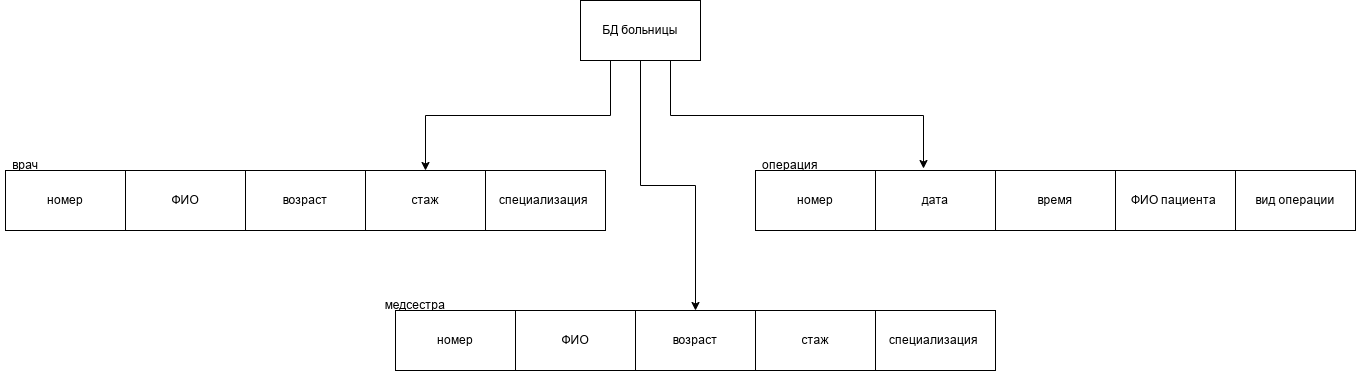

The diagram above was exported from draw.io. Its source (the exported page's mxGraphModel, read from the mxfile embedded in the PNG):
<mxGraphModel dx="3307" dy="743" grid="1" gridSize="10" guides="1" tooltips="1" connect="1" arrows="1" fold="1" page="1" pageScale="1" pageWidth="827" pageHeight="1169" math="0" shadow="0">
  <root>
    <mxCell id="0" />
    <mxCell id="1" parent="0" />
    <mxCell id="yPhzbrp7wOQu6Hhumjpf-1" parent="1" style="rounded=0;whiteSpace=wrap;html=1;" value="номер" vertex="1">
      <mxGeometry height="60" width="120" x="-305" y="170" as="geometry" />
    </mxCell>
    <mxCell id="yPhzbrp7wOQu6Hhumjpf-2" parent="1" style="rounded=0;whiteSpace=wrap;html=1;" value="дата" vertex="1">
      <mxGeometry height="60" width="120" x="-185" y="170" as="geometry" />
    </mxCell>
    <mxCell id="yPhzbrp7wOQu6Hhumjpf-3" parent="1" style="rounded=0;whiteSpace=wrap;html=1;" value="время" vertex="1">
      <mxGeometry height="60" width="120" x="-65" y="170" as="geometry" />
    </mxCell>
    <mxCell id="yPhzbrp7wOQu6Hhumjpf-4" parent="1" style="rounded=0;whiteSpace=wrap;html=1;" value="ФИО пациента&amp;nbsp;" vertex="1">
      <mxGeometry height="60" width="120" x="55" y="170" as="geometry" />
    </mxCell>
    <mxCell id="yPhzbrp7wOQu6Hhumjpf-5" parent="1" style="text;html=1;whiteSpace=wrap;strokeColor=none;fillColor=none;align=center;verticalAlign=middle;rounded=0;autosize=1;resizable=0;" value="операция" vertex="1">
      <mxGeometry height="30" width="80" x="-310" y="150" as="geometry" />
    </mxCell>
    <mxCell id="yPhzbrp7wOQu6Hhumjpf-7" parent="1" style="rounded=0;whiteSpace=wrap;html=1;" value="стаж" vertex="1">
      <mxGeometry height="60" width="120" x="-695" y="170" as="geometry" />
    </mxCell>
    <mxCell id="yPhzbrp7wOQu6Hhumjpf-8" parent="1" style="rounded=0;whiteSpace=wrap;html=1;" value="возраст" vertex="1">
      <mxGeometry height="60" width="120" x="-815" y="170" as="geometry" />
    </mxCell>
    <mxCell id="yPhzbrp7wOQu6Hhumjpf-9" parent="1" style="rounded=0;whiteSpace=wrap;html=1;" value="ФИО" vertex="1">
      <mxGeometry height="60" width="120" x="-935" y="170" as="geometry" />
    </mxCell>
    <mxCell id="yPhzbrp7wOQu6Hhumjpf-10" parent="1" style="rounded=0;whiteSpace=wrap;html=1;" value="номер" vertex="1">
      <mxGeometry height="60" width="120" x="-1055" y="170" as="geometry" />
    </mxCell>
    <mxCell id="yPhzbrp7wOQu6Hhumjpf-11" parent="1" style="rounded=0;whiteSpace=wrap;html=1;" value="специализация&amp;nbsp;" vertex="1">
      <mxGeometry height="60" width="120" x="-575" y="170" as="geometry" />
    </mxCell>
    <mxCell id="yPhzbrp7wOQu6Hhumjpf-12" parent="1" style="text;html=1;whiteSpace=wrap;strokeColor=none;fillColor=none;align=center;verticalAlign=middle;rounded=0;autosize=1;resizable=0;" value="врач" vertex="1">
      <mxGeometry height="30" width="50" x="-1060" y="150" as="geometry" />
    </mxCell>
    <mxCell id="ZE47tpws8Tdf9l5xsdIq-1" parent="1" style="rounded=0;whiteSpace=wrap;html=1;" value="стаж" vertex="1">
      <mxGeometry height="60" width="120" x="-305" y="310" as="geometry" />
    </mxCell>
    <mxCell id="ZE47tpws8Tdf9l5xsdIq-2" parent="1" style="rounded=0;whiteSpace=wrap;html=1;" value="возраст" vertex="1">
      <mxGeometry height="60" width="120" x="-425" y="310" as="geometry" />
    </mxCell>
    <mxCell id="ZE47tpws8Tdf9l5xsdIq-3" parent="1" style="rounded=0;whiteSpace=wrap;html=1;" value="ФИО" vertex="1">
      <mxGeometry height="60" width="120" x="-545" y="310" as="geometry" />
    </mxCell>
    <mxCell id="ZE47tpws8Tdf9l5xsdIq-4" parent="1" style="rounded=0;whiteSpace=wrap;html=1;" value="номер" vertex="1">
      <mxGeometry height="60" width="120" x="-665" y="310" as="geometry" />
    </mxCell>
    <mxCell id="ZE47tpws8Tdf9l5xsdIq-5" parent="1" style="rounded=0;whiteSpace=wrap;html=1;" value="специализация&amp;nbsp;" vertex="1">
      <mxGeometry height="60" width="120" x="-185" y="310" as="geometry" />
    </mxCell>
    <mxCell id="ZE47tpws8Tdf9l5xsdIq-6" parent="1" style="text;html=1;whiteSpace=wrap;strokeColor=none;fillColor=none;align=center;verticalAlign=middle;rounded=0;autosize=1;resizable=0;" value="медсестра" vertex="1">
      <mxGeometry height="30" width="80" x="-685" y="290" as="geometry" />
    </mxCell>
    <mxCell id="ZE47tpws8Tdf9l5xsdIq-7" parent="1" style="rounded=0;whiteSpace=wrap;html=1;" value="вид операции" vertex="1">
      <mxGeometry height="60" width="120" x="175" y="170" as="geometry" />
    </mxCell>
    <mxCell id="Mwites1LkQQujEM4mI-0-2" edge="1" parent="1" source="Mwites1LkQQujEM4mI-0-1" style="edgeStyle=orthogonalEdgeStyle;rounded=0;orthogonalLoop=1;jettySize=auto;html=1;exitX=0.5;exitY=1;exitDx=0;exitDy=0;" target="ZE47tpws8Tdf9l5xsdIq-2">
      <mxGeometry relative="1" as="geometry" />
    </mxCell>
    <mxCell id="Mwites1LkQQujEM4mI-0-3" edge="1" parent="1" source="Mwites1LkQQujEM4mI-0-1" style="edgeStyle=orthogonalEdgeStyle;rounded=0;orthogonalLoop=1;jettySize=auto;html=1;exitX=0.25;exitY=1;exitDx=0;exitDy=0;" target="yPhzbrp7wOQu6Hhumjpf-7">
      <mxGeometry relative="1" as="geometry" />
    </mxCell>
    <mxCell id="Mwites1LkQQujEM4mI-0-1" parent="1" style="rounded=0;whiteSpace=wrap;html=1;" value="БД больницы" vertex="1">
      <mxGeometry height="60" width="120" x="-480" as="geometry" />
    </mxCell>
    <mxCell id="Mwites1LkQQujEM4mI-0-4" edge="1" parent="1" source="Mwites1LkQQujEM4mI-0-1" style="edgeStyle=orthogonalEdgeStyle;rounded=0;orthogonalLoop=1;jettySize=auto;html=1;exitX=0.75;exitY=1;exitDx=0;exitDy=0;entryX=0.4;entryY=-0.033;entryDx=0;entryDy=0;entryPerimeter=0;" target="yPhzbrp7wOQu6Hhumjpf-2">
      <mxGeometry relative="1" as="geometry" />
    </mxCell>
  </root>
</mxGraphModel>